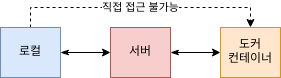

The diagram above was exported from draw.io. Its source (the exported page's mxGraphModel, read from the mxfile embedded in the PNG):
<mxGraphModel dx="771" dy="453" grid="1" gridSize="10" guides="1" tooltips="1" connect="1" arrows="1" fold="1" page="1" pageScale="1" pageWidth="827" pageHeight="1169" math="0" shadow="0">
  <root>
    <mxCell id="0" />
    <mxCell id="1" parent="0" />
    <mxCell id="Jz05-al0g-sD6lr8LYoS-10" value="직접 접근 불가능" style="edgeStyle=orthogonalEdgeStyle;rounded=0;orthogonalLoop=1;jettySize=auto;html=1;exitX=0.5;exitY=0;exitDx=0;exitDy=0;entryX=0.5;entryY=0;entryDx=0;entryDy=0;startArrow=none;startFill=0;dashed=1;" edge="1" parent="1" source="Jz05-al0g-sD6lr8LYoS-1" target="Jz05-al0g-sD6lr8LYoS-3">
      <mxGeometry relative="1" as="geometry" />
    </mxCell>
    <mxCell id="Jz05-al0g-sD6lr8LYoS-11" style="edgeStyle=orthogonalEdgeStyle;rounded=0;orthogonalLoop=1;jettySize=auto;html=1;exitX=1;exitY=0.5;exitDx=0;exitDy=0;entryX=0;entryY=0.5;entryDx=0;entryDy=0;startArrow=classicThin;startFill=1;" edge="1" parent="1" source="Jz05-al0g-sD6lr8LYoS-1" target="Jz05-al0g-sD6lr8LYoS-2">
      <mxGeometry relative="1" as="geometry" />
    </mxCell>
    <mxCell id="Jz05-al0g-sD6lr8LYoS-1" value="로컬" style="rounded=0;whiteSpace=wrap;html=1;fillColor=#dae8fc;strokeColor=#6c8ebf;" vertex="1" parent="1">
      <mxGeometry x="80" y="310" width="60" height="50" as="geometry" />
    </mxCell>
    <mxCell id="Jz05-al0g-sD6lr8LYoS-12" style="edgeStyle=orthogonalEdgeStyle;rounded=0;orthogonalLoop=1;jettySize=auto;html=1;entryX=0;entryY=0.5;entryDx=0;entryDy=0;startArrow=classicThin;startFill=1;" edge="1" parent="1" source="Jz05-al0g-sD6lr8LYoS-2" target="Jz05-al0g-sD6lr8LYoS-3">
      <mxGeometry relative="1" as="geometry" />
    </mxCell>
    <mxCell id="Jz05-al0g-sD6lr8LYoS-2" value="&lt;div&gt;서버&lt;/div&gt;" style="rounded=0;whiteSpace=wrap;html=1;fillColor=#f8cecc;strokeColor=#b85450;" vertex="1" parent="1">
      <mxGeometry x="190" y="310" width="60" height="50" as="geometry" />
    </mxCell>
    <mxCell id="Jz05-al0g-sD6lr8LYoS-3" value="&lt;div&gt;도커&lt;/div&gt;&lt;div&gt;컨테이너&lt;/div&gt;" style="rounded=0;whiteSpace=wrap;html=1;fillColor=#ffe6cc;strokeColor=#d79b00;" vertex="1" parent="1">
      <mxGeometry x="300" y="310" width="60" height="50" as="geometry" />
    </mxCell>
  </root>
</mxGraphModel>